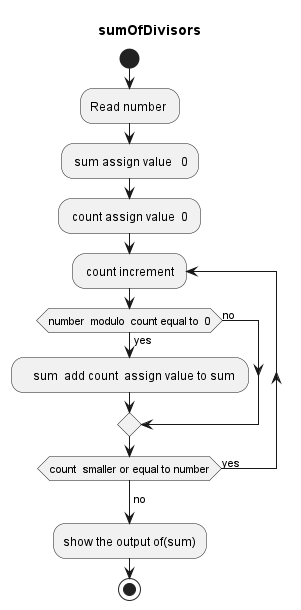

The diagram above was rendered by PlantUML. Its source (embedded in the PNG):
@startuml 
title  sumOfDivisors
    start
    :Read number ;
    : sum assign value   0; 
    : count assign value  0 ; 
    repeat: count increment ;
    if(number  modulo  count equal to  0) then (yes)
        :    sum  add count  assign value to sum ;
    else (no) 
    endif
    repeat  while (count  smaller or equal to number) is(yes) 
    -> no ; 
    :show the output of(sum);
    stop
@enduml